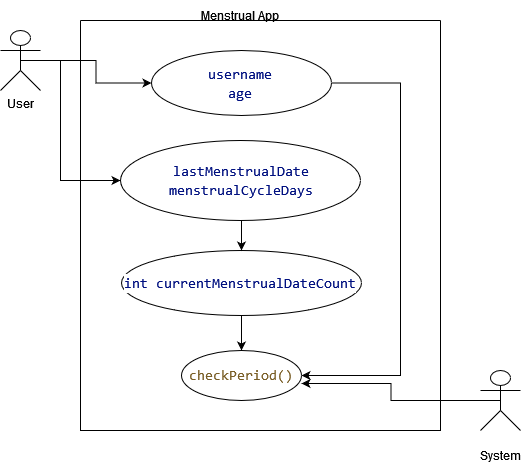

The diagram above was exported from draw.io. Its source (the exported page's mxGraphModel, read from the mxfile embedded in the PNG):
<mxGraphModel dx="794" dy="414" grid="1" gridSize="10" guides="1" tooltips="1" connect="1" arrows="1" fold="1" page="1" pageScale="1" pageWidth="850" pageHeight="1100" math="0" shadow="0">
  <root>
    <mxCell id="0" />
    <mxCell id="1" parent="0" />
    <mxCell id="l7I8mh9V8Ygcnpx_k-ge-57" style="edgeStyle=orthogonalEdgeStyle;rounded=0;orthogonalLoop=1;jettySize=auto;html=1;exitX=0.5;exitY=0.5;exitDx=0;exitDy=0;exitPerimeter=0;entryX=0;entryY=0.5;entryDx=0;entryDy=0;" edge="1" parent="1" source="l7I8mh9V8Ygcnpx_k-ge-1" target="l7I8mh9V8Ygcnpx_k-ge-39">
      <mxGeometry relative="1" as="geometry" />
    </mxCell>
    <mxCell id="l7I8mh9V8Ygcnpx_k-ge-59" style="edgeStyle=orthogonalEdgeStyle;rounded=0;orthogonalLoop=1;jettySize=auto;html=1;exitX=0.5;exitY=0.5;exitDx=0;exitDy=0;exitPerimeter=0;entryX=0;entryY=0.5;entryDx=0;entryDy=0;" edge="1" parent="1" source="l7I8mh9V8Ygcnpx_k-ge-1" target="l7I8mh9V8Ygcnpx_k-ge-3">
      <mxGeometry relative="1" as="geometry">
        <Array as="points">
          <mxPoint x="180" y="70" />
          <mxPoint x="180" y="190" />
        </Array>
      </mxGeometry>
    </mxCell>
    <mxCell id="l7I8mh9V8Ygcnpx_k-ge-1" value="&lt;div&gt;User&lt;/div&gt;" style="shape=umlActor;verticalLabelPosition=bottom;verticalAlign=top;html=1;outlineConnect=0;" vertex="1" parent="1">
      <mxGeometry x="120" y="40" width="40" height="60" as="geometry" />
    </mxCell>
    <mxCell id="l7I8mh9V8Ygcnpx_k-ge-2" value="" style="swimlane;startSize=0;" vertex="1" parent="1">
      <mxGeometry x="200" y="30" width="360" height="410" as="geometry" />
    </mxCell>
    <mxCell id="l7I8mh9V8Ygcnpx_k-ge-49" style="edgeStyle=orthogonalEdgeStyle;rounded=0;orthogonalLoop=1;jettySize=auto;html=1;exitX=0.5;exitY=1;exitDx=0;exitDy=0;entryX=0.5;entryY=0;entryDx=0;entryDy=0;" edge="1" parent="l7I8mh9V8Ygcnpx_k-ge-2" source="l7I8mh9V8Ygcnpx_k-ge-18" target="l7I8mh9V8Ygcnpx_k-ge-19">
      <mxGeometry relative="1" as="geometry" />
    </mxCell>
    <mxCell id="l7I8mh9V8Ygcnpx_k-ge-18" value="" style="ellipse;whiteSpace=wrap;html=1;" vertex="1" parent="l7I8mh9V8Ygcnpx_k-ge-2">
      <mxGeometry x="41" y="230" width="240" height="65" as="geometry" />
    </mxCell>
    <mxCell id="l7I8mh9V8Ygcnpx_k-ge-48" style="edgeStyle=orthogonalEdgeStyle;rounded=0;orthogonalLoop=1;jettySize=auto;html=1;exitX=0.5;exitY=1;exitDx=0;exitDy=0;entryX=0.5;entryY=0;entryDx=0;entryDy=0;" edge="1" parent="l7I8mh9V8Ygcnpx_k-ge-2" source="l7I8mh9V8Ygcnpx_k-ge-3" target="l7I8mh9V8Ygcnpx_k-ge-18">
      <mxGeometry relative="1" as="geometry" />
    </mxCell>
    <mxCell id="l7I8mh9V8Ygcnpx_k-ge-3" value="" style="ellipse;whiteSpace=wrap;html=1;" vertex="1" parent="l7I8mh9V8Ygcnpx_k-ge-2">
      <mxGeometry x="40" y="120" width="240" height="80" as="geometry" />
    </mxCell>
    <mxCell id="l7I8mh9V8Ygcnpx_k-ge-19" value="" style="ellipse;whiteSpace=wrap;html=1;" vertex="1" parent="l7I8mh9V8Ygcnpx_k-ge-2">
      <mxGeometry x="101" y="330" width="120" height="50" as="geometry" />
    </mxCell>
    <mxCell id="l7I8mh9V8Ygcnpx_k-ge-30" value="&lt;div&gt;&lt;div style=&quot;color: #000000;background-color: #ffffff;font-family: Consolas, 'Courier New', monospace;font-weight: normal;font-size: 14px;line-height: 19px;white-space: pre;&quot;&gt;&lt;div&gt;&lt;span style=&quot;color: #001080;&quot;&gt;lastMenstrualDate&lt;/span&gt;&lt;/div&gt;&lt;/div&gt;&lt;/div&gt;&lt;div&gt;&lt;div style=&quot;color: #000000;background-color: #ffffff;font-family: Consolas, 'Courier New', monospace;font-weight: normal;font-size: 14px;line-height: 19px;white-space: pre;&quot;&gt;&lt;div&gt;&lt;span style=&quot;color: #001080;&quot;&gt;menstrualCycleDays&lt;/span&gt;&lt;/div&gt;&lt;/div&gt;&lt;/div&gt;" style="text;html=1;align=center;verticalAlign=middle;whiteSpace=wrap;rounded=0;" vertex="1" parent="l7I8mh9V8Ygcnpx_k-ge-2">
      <mxGeometry x="116" y="130" width="90" height="60" as="geometry" />
    </mxCell>
    <mxCell id="l7I8mh9V8Ygcnpx_k-ge-32" value="&lt;div style=&quot;color: #000000;background-color: #ffffff;font-family: Consolas, 'Courier New', monospace;font-weight: normal;font-size: 14px;line-height: 19px;white-space: pre;&quot;&gt;&lt;div&gt;&lt;span style=&quot;color: #795e26;&quot;&gt;checkPeriod()&lt;/span&gt;&lt;/div&gt;&lt;/div&gt;" style="text;html=1;align=center;verticalAlign=middle;whiteSpace=wrap;rounded=0;" vertex="1" parent="l7I8mh9V8Ygcnpx_k-ge-2">
      <mxGeometry x="131" y="340" width="60" height="30" as="geometry" />
    </mxCell>
    <mxCell id="l7I8mh9V8Ygcnpx_k-ge-33" value="&lt;div style=&quot;color: #000000;background-color: #ffffff;font-family: Consolas, 'Courier New', monospace;font-weight: normal;font-size: 14px;line-height: 19px;white-space: pre;&quot;&gt;&lt;div&gt;&lt;span style=&quot;color: #001080;&quot;&gt;int currentMenstrualDateCount&lt;/span&gt;&lt;/div&gt;&lt;/div&gt;" style="text;html=1;align=center;verticalAlign=middle;whiteSpace=wrap;rounded=0;" vertex="1" parent="l7I8mh9V8Ygcnpx_k-ge-2">
      <mxGeometry x="129.5" y="250" width="60" height="25" as="geometry" />
    </mxCell>
    <mxCell id="l7I8mh9V8Ygcnpx_k-ge-54" style="edgeStyle=orthogonalEdgeStyle;rounded=0;orthogonalLoop=1;jettySize=auto;html=1;exitX=1;exitY=0.5;exitDx=0;exitDy=0;entryX=1;entryY=0.5;entryDx=0;entryDy=0;" edge="1" parent="l7I8mh9V8Ygcnpx_k-ge-2" source="l7I8mh9V8Ygcnpx_k-ge-39" target="l7I8mh9V8Ygcnpx_k-ge-19">
      <mxGeometry relative="1" as="geometry">
        <Array as="points">
          <mxPoint x="320" y="63" />
          <mxPoint x="320" y="355" />
        </Array>
      </mxGeometry>
    </mxCell>
    <mxCell id="l7I8mh9V8Ygcnpx_k-ge-39" value="" style="ellipse;whiteSpace=wrap;html=1;" vertex="1" parent="l7I8mh9V8Ygcnpx_k-ge-2">
      <mxGeometry x="71" y="30" width="180" height="65" as="geometry" />
    </mxCell>
    <mxCell id="l7I8mh9V8Ygcnpx_k-ge-38" value="&lt;div&gt;&lt;div style=&quot;color: #000000;background-color: #ffffff;font-family: Consolas, 'Courier New', monospace;font-weight: normal;font-size: 14px;line-height: 19px;white-space: pre;&quot;&gt;&lt;div&gt;&lt;span style=&quot;color: #001080;&quot;&gt;username&lt;/span&gt;&lt;/div&gt;&lt;/div&gt;&lt;/div&gt;&lt;div&gt;&lt;div style=&quot;color: #000000;background-color: #ffffff;font-family: Consolas, 'Courier New', monospace;font-weight: normal;font-size: 14px;line-height: 19px;white-space: pre;&quot;&gt;&lt;div&gt;&lt;span style=&quot;color: #001080;&quot;&gt;age&lt;/span&gt;&lt;/div&gt;&lt;/div&gt;&lt;/div&gt;" style="text;html=1;align=center;verticalAlign=middle;whiteSpace=wrap;rounded=0;" vertex="1" parent="l7I8mh9V8Ygcnpx_k-ge-2">
      <mxGeometry x="130" y="47.5" width="60" height="30" as="geometry" />
    </mxCell>
    <mxCell id="l7I8mh9V8Ygcnpx_k-ge-4" value="" style="shape=umlActor;verticalLabelPosition=bottom;verticalAlign=top;html=1;outlineConnect=0;" vertex="1" parent="1">
      <mxGeometry x="600" y="380" width="40" height="60" as="geometry" />
    </mxCell>
    <mxCell id="l7I8mh9V8Ygcnpx_k-ge-14" value="Menstrual App" style="text;html=1;align=center;verticalAlign=middle;whiteSpace=wrap;rounded=0;" vertex="1" parent="1">
      <mxGeometry x="315" y="10" width="90" height="30" as="geometry" />
    </mxCell>
    <mxCell id="l7I8mh9V8Ygcnpx_k-ge-56" style="edgeStyle=orthogonalEdgeStyle;rounded=0;orthogonalLoop=1;jettySize=auto;html=1;exitX=0.5;exitY=0.5;exitDx=0;exitDy=0;exitPerimeter=0;entryX=1;entryY=0.66;entryDx=0;entryDy=0;entryPerimeter=0;" edge="1" parent="1" source="l7I8mh9V8Ygcnpx_k-ge-4" target="l7I8mh9V8Ygcnpx_k-ge-19">
      <mxGeometry relative="1" as="geometry" />
    </mxCell>
    <mxCell id="l7I8mh9V8Ygcnpx_k-ge-60" value="System" style="text;html=1;align=center;verticalAlign=middle;whiteSpace=wrap;rounded=0;" vertex="1" parent="1">
      <mxGeometry x="590" y="450" width="60" height="30" as="geometry" />
    </mxCell>
  </root>
</mxGraphModel>